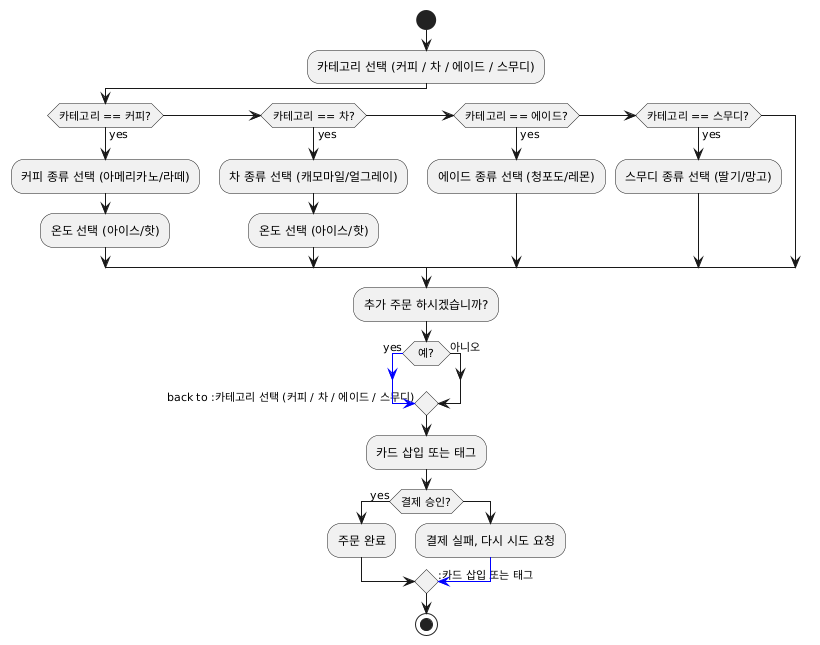

The diagram above was rendered by PlantUML. Its source (embedded in the PNG):
@startuml
|사용자|
start

:카테고리 선택 (커피 / 차 / 에이드 / 스무디);

if (카테고리 == 커피?) then (yes)
  :커피 종류 선택 (아메리카노/라떼);
  :온도 선택 (아이스/핫);
elseif (카테고리 == 차?) then (yes)
  :차 종류 선택 (캐모마일/얼그레이);
  :온도 선택 (아이스/핫);
elseif (카테고리 == 에이드?) then (yes)
  :에이드 종류 선택 (청포도/레몬);
elseif (카테고리 == 스무디?) then (yes)
  :스무디 종류 선택 (딸기/망고);
endif

:추가 주문 하시겠습니까?;

if (예?) then (yes)
  -[#blue]-> back to :카테고리 선택 (커피 / 차 / 에이드 / 스무디);
else (아니오)
endif

:카드 삽입 또는 태그;

if (결제 승인?) then (yes)
  :주문 완료;
else
  :결제 실패, 다시 시도 요청;
  -[#blue]-> :카드 삽입 또는 태그;
endif

stop
@enduml